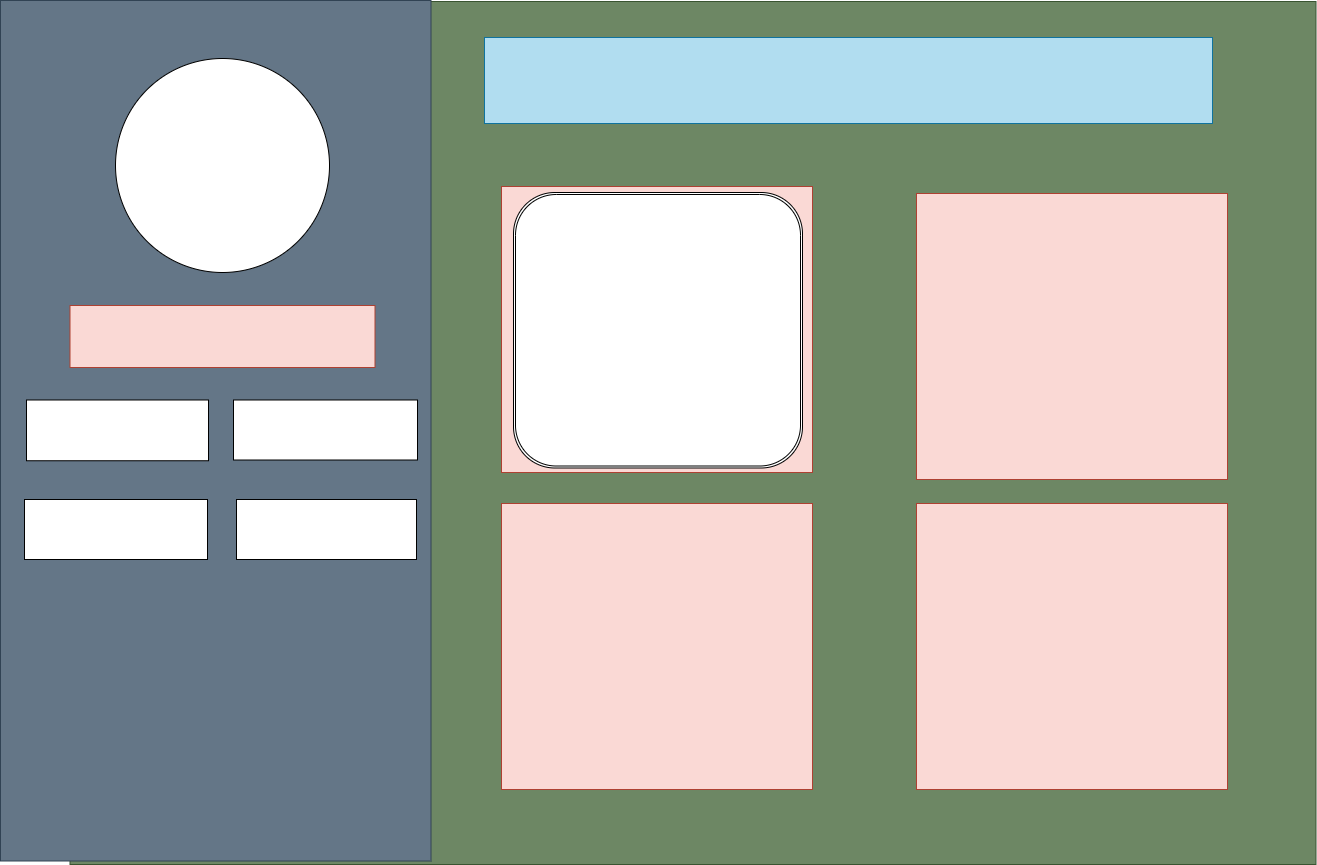

The diagram above was exported from draw.io. Its source (the exported page's mxGraphModel, read from the mxfile embedded in the PNG):
<mxGraphModel dx="1825" dy="1220" grid="0" gridSize="10" guides="1" tooltips="1" connect="1" arrows="1" fold="1" page="0" pageScale="1" pageWidth="827" pageHeight="1169" math="0" shadow="0">
  <root>
    <mxCell id="0" />
    <mxCell id="1" parent="0" />
    <mxCell id="s-53FW-d5-oNy2NJ7aNA-1" value="" style="rounded=0;whiteSpace=wrap;html=1;fillColor=#6d8764;strokeColor=#3A5431;fontColor=#ffffff;" vertex="1" parent="1">
      <mxGeometry x="-49.5" y="-114" width="1246" height="863" as="geometry" />
    </mxCell>
    <mxCell id="s-53FW-d5-oNy2NJ7aNA-10" value="" style="rounded=0;whiteSpace=wrap;html=1;rotation=-90;fillColor=#647687;fontColor=#ffffff;strokeColor=#314354;" vertex="1" parent="1">
      <mxGeometry x="-334" y="100" width="860.5" height="430.5" as="geometry" />
    </mxCell>
    <mxCell id="s-53FW-d5-oNy2NJ7aNA-11" value="" style="rounded=0;whiteSpace=wrap;html=1;fillColor=#fad9d5;strokeColor=#ae4132;" vertex="1" parent="1">
      <mxGeometry x="-49.5" y="190" width="305" height="62" as="geometry" />
    </mxCell>
    <mxCell id="s-53FW-d5-oNy2NJ7aNA-13" value="" style="rounded=0;whiteSpace=wrap;html=1;fillColor=#b1ddf0;strokeColor=#10739e;" vertex="1" parent="1">
      <mxGeometry x="365" y="-78" width="728" height="86" as="geometry" />
    </mxCell>
    <mxCell id="s-53FW-d5-oNy2NJ7aNA-14" value="" style="rounded=0;whiteSpace=wrap;html=1;fillColor=#fad9d5;strokeColor=#ae4132;" vertex="1" parent="1">
      <mxGeometry x="382" y="71" width="311" height="286" as="geometry" />
    </mxCell>
    <mxCell id="s-53FW-d5-oNy2NJ7aNA-17" value="" style="ellipse;whiteSpace=wrap;html=1;aspect=fixed;" vertex="1" parent="1">
      <mxGeometry x="-4" y="-57" width="214" height="214" as="geometry" />
    </mxCell>
    <mxCell id="s-53FW-d5-oNy2NJ7aNA-18" value="" style="rounded=0;whiteSpace=wrap;html=1;" vertex="1" parent="1">
      <mxGeometry x="-93" y="284.5" width="182" height="60.75" as="geometry" />
    </mxCell>
    <mxCell id="s-53FW-d5-oNy2NJ7aNA-19" value="" style="rounded=0;whiteSpace=wrap;html=1;" vertex="1" parent="1">
      <mxGeometry x="114" y="284.5" width="184" height="60" as="geometry" />
    </mxCell>
    <mxCell id="s-53FW-d5-oNy2NJ7aNA-21" value="" style="rounded=0;whiteSpace=wrap;html=1;" vertex="1" parent="1">
      <mxGeometry x="-95" y="384" width="183" height="60" as="geometry" />
    </mxCell>
    <mxCell id="s-53FW-d5-oNy2NJ7aNA-22" value="" style="rounded=0;whiteSpace=wrap;html=1;" vertex="1" parent="1">
      <mxGeometry x="117" y="384" width="180" height="60" as="geometry" />
    </mxCell>
    <mxCell id="s-53FW-d5-oNy2NJ7aNA-24" value="" style="shape=ext;double=1;rounded=1;whiteSpace=wrap;html=1;" vertex="1" parent="1">
      <mxGeometry x="394" y="77" width="289" height="275.5" as="geometry" />
    </mxCell>
    <mxCell id="s-53FW-d5-oNy2NJ7aNA-25" value="" style="rounded=0;whiteSpace=wrap;html=1;fillColor=#fad9d5;strokeColor=#ae4132;" vertex="1" parent="1">
      <mxGeometry x="797" y="78" width="311" height="286" as="geometry" />
    </mxCell>
    <mxCell id="s-53FW-d5-oNy2NJ7aNA-26" value="" style="rounded=0;whiteSpace=wrap;html=1;fillColor=#fad9d5;strokeColor=#ae4132;" vertex="1" parent="1">
      <mxGeometry x="382" y="388" width="311" height="286" as="geometry" />
    </mxCell>
    <mxCell id="s-53FW-d5-oNy2NJ7aNA-27" value="" style="rounded=0;whiteSpace=wrap;html=1;fillColor=#fad9d5;strokeColor=#ae4132;" vertex="1" parent="1">
      <mxGeometry x="797" y="388" width="311" height="286" as="geometry" />
    </mxCell>
  </root>
</mxGraphModel>